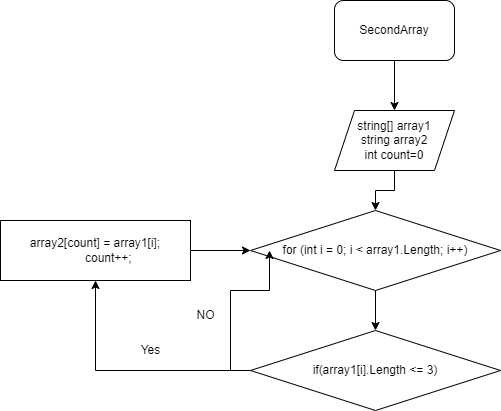

The diagram above was exported from draw.io. Its source (the exported page's mxGraphModel, read from the mxfile embedded in the PNG):
<mxGraphModel dx="1434" dy="796" grid="1" gridSize="10" guides="1" tooltips="1" connect="1" arrows="1" fold="1" page="1" pageScale="1" pageWidth="827" pageHeight="1169" math="0" shadow="0">
  <root>
    <mxCell id="0" />
    <mxCell id="1" parent="0" />
    <mxCell id="zEWbtBYRf0LGE4y1S4JM-7" style="edgeStyle=orthogonalEdgeStyle;rounded=0;orthogonalLoop=1;jettySize=auto;html=1;entryX=0.5;entryY=0;entryDx=0;entryDy=0;" edge="1" parent="1" source="zEWbtBYRf0LGE4y1S4JM-1" target="zEWbtBYRf0LGE4y1S4JM-3">
      <mxGeometry relative="1" as="geometry" />
    </mxCell>
    <mxCell id="zEWbtBYRf0LGE4y1S4JM-1" value="SecondArray" style="rounded=1;whiteSpace=wrap;html=1;" vertex="1" parent="1">
      <mxGeometry x="354" y="60" width="120" height="60" as="geometry" />
    </mxCell>
    <mxCell id="zEWbtBYRf0LGE4y1S4JM-8" style="edgeStyle=orthogonalEdgeStyle;rounded=0;orthogonalLoop=1;jettySize=auto;html=1;exitX=0.5;exitY=1;exitDx=0;exitDy=0;entryX=0.5;entryY=0;entryDx=0;entryDy=0;" edge="1" parent="1" source="zEWbtBYRf0LGE4y1S4JM-3" target="zEWbtBYRf0LGE4y1S4JM-4">
      <mxGeometry relative="1" as="geometry" />
    </mxCell>
    <mxCell id="zEWbtBYRf0LGE4y1S4JM-3" value="string[] array1&lt;br&gt;string array2&lt;br&gt;int count=0" style="shape=parallelogram;perimeter=parallelogramPerimeter;whiteSpace=wrap;html=1;fixedSize=1;" vertex="1" parent="1">
      <mxGeometry x="354" y="170" width="120" height="60" as="geometry" />
    </mxCell>
    <mxCell id="zEWbtBYRf0LGE4y1S4JM-9" style="edgeStyle=orthogonalEdgeStyle;rounded=0;orthogonalLoop=1;jettySize=auto;html=1;entryX=0.5;entryY=0;entryDx=0;entryDy=0;" edge="1" parent="1" source="zEWbtBYRf0LGE4y1S4JM-4" target="zEWbtBYRf0LGE4y1S4JM-5">
      <mxGeometry relative="1" as="geometry" />
    </mxCell>
    <mxCell id="zEWbtBYRf0LGE4y1S4JM-4" value="for (int i = 0; i &amp;lt; array1.Length; i++)" style="rhombus;whiteSpace=wrap;html=1;" vertex="1" parent="1">
      <mxGeometry x="270" y="270" width="250" height="80" as="geometry" />
    </mxCell>
    <mxCell id="zEWbtBYRf0LGE4y1S4JM-10" style="edgeStyle=orthogonalEdgeStyle;rounded=0;orthogonalLoop=1;jettySize=auto;html=1;entryX=0.5;entryY=1;entryDx=0;entryDy=0;" edge="1" parent="1" source="zEWbtBYRf0LGE4y1S4JM-5" target="zEWbtBYRf0LGE4y1S4JM-6">
      <mxGeometry relative="1" as="geometry" />
    </mxCell>
    <mxCell id="zEWbtBYRf0LGE4y1S4JM-11" style="edgeStyle=orthogonalEdgeStyle;rounded=0;orthogonalLoop=1;jettySize=auto;html=1;exitX=0;exitY=0.5;exitDx=0;exitDy=0;" edge="1" parent="1" source="zEWbtBYRf0LGE4y1S4JM-5">
      <mxGeometry relative="1" as="geometry">
        <mxPoint x="289" y="310" as="targetPoint" />
      </mxGeometry>
    </mxCell>
    <mxCell id="zEWbtBYRf0LGE4y1S4JM-5" value="if(array1[i].Length &amp;lt;= 3)" style="rhombus;whiteSpace=wrap;html=1;" vertex="1" parent="1">
      <mxGeometry x="270" y="390" width="250" height="80" as="geometry" />
    </mxCell>
    <mxCell id="zEWbtBYRf0LGE4y1S4JM-12" style="edgeStyle=orthogonalEdgeStyle;rounded=0;orthogonalLoop=1;jettySize=auto;html=1;exitX=1;exitY=0.5;exitDx=0;exitDy=0;entryX=0;entryY=0.5;entryDx=0;entryDy=0;" edge="1" parent="1" source="zEWbtBYRf0LGE4y1S4JM-6" target="zEWbtBYRf0LGE4y1S4JM-4">
      <mxGeometry relative="1" as="geometry" />
    </mxCell>
    <mxCell id="zEWbtBYRf0LGE4y1S4JM-6" value="&lt;div&gt;array2[count] = array1[i];&lt;/div&gt;&lt;div&gt;&amp;nbsp; &amp;nbsp; &amp;nbsp; &amp;nbsp; count++;&lt;/div&gt;" style="rounded=0;whiteSpace=wrap;html=1;" vertex="1" parent="1">
      <mxGeometry x="20" y="280" width="190" height="60" as="geometry" />
    </mxCell>
    <mxCell id="zEWbtBYRf0LGE4y1S4JM-13" value="NO" style="text;html=1;align=center;verticalAlign=middle;resizable=0;points=[];autosize=1;strokeColor=none;fillColor=none;" vertex="1" parent="1">
      <mxGeometry x="205" y="360" width="40" height="30" as="geometry" />
    </mxCell>
    <mxCell id="zEWbtBYRf0LGE4y1S4JM-14" value="Yes" style="text;html=1;align=center;verticalAlign=middle;resizable=0;points=[];autosize=1;strokeColor=none;fillColor=none;" vertex="1" parent="1">
      <mxGeometry x="150" y="395" width="40" height="30" as="geometry" />
    </mxCell>
  </root>
</mxGraphModel>